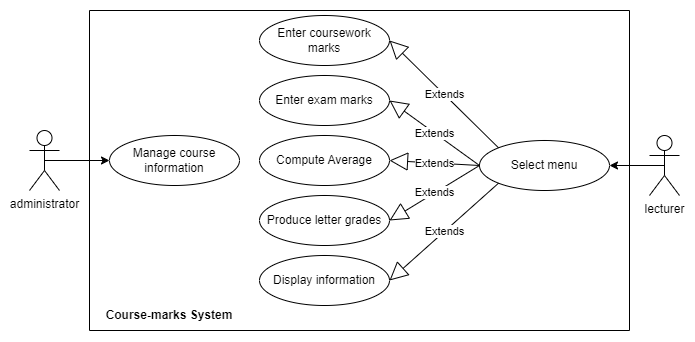

The diagram above was exported from draw.io. Its source (the exported page's mxGraphModel, read from the mxfile embedded in the PNG):
<mxGraphModel dx="993" dy="525" grid="1" gridSize="10" guides="1" tooltips="1" connect="1" arrows="1" fold="1" page="1" pageScale="1" pageWidth="827" pageHeight="1169" math="0" shadow="0">
  <root>
    <mxCell id="0" />
    <mxCell id="1" parent="0" />
    <mxCell id="d4jbdHuq8FQciwf0lSkJ-8" style="edgeStyle=orthogonalEdgeStyle;rounded=0;orthogonalLoop=1;jettySize=auto;html=1;exitX=0.5;exitY=0.5;exitDx=0;exitDy=0;exitPerimeter=0;entryX=0;entryY=0.5;entryDx=0;entryDy=0;" edge="1" parent="1" source="oiHs7I3wICXM_rWWeaae-1" target="d4jbdHuq8FQciwf0lSkJ-7">
      <mxGeometry relative="1" as="geometry" />
    </mxCell>
    <mxCell id="oiHs7I3wICXM_rWWeaae-1" value="administrator" style="shape=umlActor;verticalLabelPosition=bottom;verticalAlign=top;html=1;" parent="1" vertex="1">
      <mxGeometry x="150" y="310" width="30" height="60" as="geometry" />
    </mxCell>
    <mxCell id="d4jbdHuq8FQciwf0lSkJ-17" style="edgeStyle=orthogonalEdgeStyle;rounded=0;orthogonalLoop=1;jettySize=auto;html=1;exitX=0.5;exitY=0.5;exitDx=0;exitDy=0;exitPerimeter=0;entryX=1;entryY=0.5;entryDx=0;entryDy=0;" edge="1" parent="1" source="oiHs7I3wICXM_rWWeaae-2" target="d4jbdHuq8FQciwf0lSkJ-16">
      <mxGeometry relative="1" as="geometry" />
    </mxCell>
    <mxCell id="oiHs7I3wICXM_rWWeaae-2" value="lecturer" style="shape=umlActor;verticalLabelPosition=bottom;verticalAlign=top;html=1;" parent="1" vertex="1">
      <mxGeometry x="770" y="315" width="30" height="60" as="geometry" />
    </mxCell>
    <mxCell id="d4jbdHuq8FQciwf0lSkJ-2" value="Enter coursework &lt;br&gt;marks" style="ellipse;whiteSpace=wrap;html=1;" vertex="1" parent="1">
      <mxGeometry x="380" y="195" width="130" height="50" as="geometry" />
    </mxCell>
    <mxCell id="d4jbdHuq8FQciwf0lSkJ-3" value="Enter exam marks" style="ellipse;whiteSpace=wrap;html=1;" vertex="1" parent="1">
      <mxGeometry x="380" y="255" width="130" height="50" as="geometry" />
    </mxCell>
    <mxCell id="d4jbdHuq8FQciwf0lSkJ-4" value="Compute Average" style="ellipse;whiteSpace=wrap;html=1;" vertex="1" parent="1">
      <mxGeometry x="380" y="315" width="130" height="50" as="geometry" />
    </mxCell>
    <mxCell id="d4jbdHuq8FQciwf0lSkJ-5" value="Produce letter grades" style="ellipse;whiteSpace=wrap;html=1;" vertex="1" parent="1">
      <mxGeometry x="380" y="375" width="130" height="50" as="geometry" />
    </mxCell>
    <mxCell id="d4jbdHuq8FQciwf0lSkJ-6" value="Display information" style="ellipse;whiteSpace=wrap;html=1;" vertex="1" parent="1">
      <mxGeometry x="380" y="435" width="130" height="50" as="geometry" />
    </mxCell>
    <mxCell id="d4jbdHuq8FQciwf0lSkJ-7" value="Manage course information" style="ellipse;whiteSpace=wrap;html=1;" vertex="1" parent="1">
      <mxGeometry x="230" y="315" width="130" height="50" as="geometry" />
    </mxCell>
    <mxCell id="d4jbdHuq8FQciwf0lSkJ-16" value="Select menu" style="ellipse;whiteSpace=wrap;html=1;" vertex="1" parent="1">
      <mxGeometry x="600" y="320" width="130" height="50" as="geometry" />
    </mxCell>
    <mxCell id="d4jbdHuq8FQciwf0lSkJ-18" value="Extends" style="endArrow=block;endSize=16;endFill=0;html=1;rounded=0;exitX=0;exitY=0;exitDx=0;exitDy=0;entryX=1;entryY=0.5;entryDx=0;entryDy=0;" edge="1" parent="1" source="d4jbdHuq8FQciwf0lSkJ-16" target="d4jbdHuq8FQciwf0lSkJ-2">
      <mxGeometry width="160" relative="1" as="geometry">
        <mxPoint x="450" y="355" as="sourcePoint" />
        <mxPoint x="610" y="355" as="targetPoint" />
      </mxGeometry>
    </mxCell>
    <mxCell id="d4jbdHuq8FQciwf0lSkJ-19" value="Extends" style="endArrow=block;endSize=16;endFill=0;html=1;rounded=0;exitX=0;exitY=0.5;exitDx=0;exitDy=0;entryX=1;entryY=0.5;entryDx=0;entryDy=0;" edge="1" parent="1" source="d4jbdHuq8FQciwf0lSkJ-16" target="d4jbdHuq8FQciwf0lSkJ-3">
      <mxGeometry width="160" relative="1" as="geometry">
        <mxPoint x="610" y="345" as="sourcePoint" />
        <mxPoint x="560" y="240" as="targetPoint" />
      </mxGeometry>
    </mxCell>
    <mxCell id="d4jbdHuq8FQciwf0lSkJ-20" value="Extends" style="endArrow=block;endSize=16;endFill=0;html=1;rounded=0;entryX=1;entryY=0.5;entryDx=0;entryDy=0;exitX=0;exitY=0.5;exitDx=0;exitDy=0;" edge="1" parent="1" source="d4jbdHuq8FQciwf0lSkJ-16" target="d4jbdHuq8FQciwf0lSkJ-4">
      <mxGeometry width="160" relative="1" as="geometry">
        <mxPoint x="600" y="335" as="sourcePoint" />
        <mxPoint x="570" y="250" as="targetPoint" />
      </mxGeometry>
    </mxCell>
    <mxCell id="d4jbdHuq8FQciwf0lSkJ-21" value="Extends" style="endArrow=block;endSize=16;endFill=0;html=1;rounded=0;exitX=0;exitY=0.5;exitDx=0;exitDy=0;entryX=1;entryY=0.5;entryDx=0;entryDy=0;" edge="1" parent="1" source="d4jbdHuq8FQciwf0lSkJ-16" target="d4jbdHuq8FQciwf0lSkJ-5">
      <mxGeometry width="160" relative="1" as="geometry">
        <mxPoint x="630" y="365" as="sourcePoint" />
        <mxPoint x="580" y="260" as="targetPoint" />
      </mxGeometry>
    </mxCell>
    <mxCell id="d4jbdHuq8FQciwf0lSkJ-22" value="Extends" style="endArrow=block;endSize=16;endFill=0;html=1;rounded=0;exitX=0;exitY=1;exitDx=0;exitDy=0;entryX=1;entryY=0.5;entryDx=0;entryDy=0;" edge="1" parent="1" source="d4jbdHuq8FQciwf0lSkJ-16" target="d4jbdHuq8FQciwf0lSkJ-6">
      <mxGeometry width="160" relative="1" as="geometry">
        <mxPoint x="640" y="375" as="sourcePoint" />
        <mxPoint x="590" y="270" as="targetPoint" />
      </mxGeometry>
    </mxCell>
    <mxCell id="d4jbdHuq8FQciwf0lSkJ-23" value="" style="swimlane;startSize=0;" vertex="1" parent="1">
      <mxGeometry x="210" y="190" width="540" height="320" as="geometry" />
    </mxCell>
    <mxCell id="d4jbdHuq8FQciwf0lSkJ-24" value="&lt;b&gt;Course-marks System&lt;/b&gt;" style="text;html=1;strokeColor=none;fillColor=none;align=center;verticalAlign=middle;whiteSpace=wrap;rounded=0;" vertex="1" parent="d4jbdHuq8FQciwf0lSkJ-23">
      <mxGeometry y="290" width="160" height="30" as="geometry" />
    </mxCell>
  </root>
</mxGraphModel>